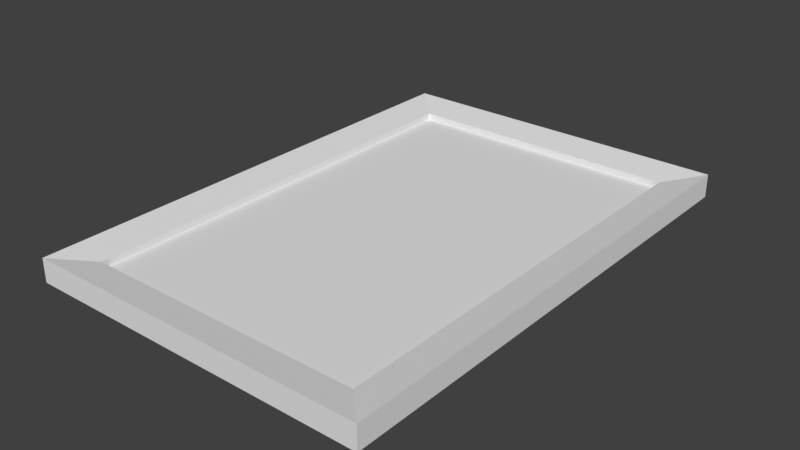 # Source: Bilderrahmen.blend  (saved by Blender 2.79.0; exported with 4.5.12 LTS)
import bpy
from mathutils import Matrix  # noqa: F401  (used for matrix-valued properties, if any)

bpy.ops.wm.read_factory_settings(use_empty=True)
scene = bpy.context.scene
scene.name = 'Scene'

# ---- collections
col_collection_1 = bpy.data.collections.new('Collection 1'); scene.collection.children.link(col_collection_1)

# ---- materials (node trees are filled in below, after node groups)
mat_paper = bpy.data.materials.new('Paper')
mat_paper.alpha_threshold = 0.0
mat_paper.use_transparent_shadow = False
mat_paper.roughness = 0.5
mat_rahmen = bpy.data.materials.new('Rahmen')
mat_rahmen.alpha_threshold = 0.0
mat_rahmen.use_transparent_shadow = False
mat_rahmen.roughness = 0.5

# ---- material node trees

# ---- world
world_world = bpy.data.worlds.new('World'); scene.world = world_world
world_world.color = (0.05088, 0.05088, 0.05088)
world_world.use_sun_shadow = False
world_world.sun_shadow_jitter_overblur = 0.0
world_world.cycles.sampling_method = 'MANUAL'

# ---- meshes
me_cube_001 = bpy.data.meshes.new('Cube.001')
me_cube_001.from_pydata([(-11.06, -1.061, -0.75), (-11.06, -1.061, 0.75), (-8.939, 1.061, -0.07093), (-8.939, 1.061, 0.3595), (8.939, 1.061, -0.07093), (8.939, 1.061, 0.3595), (-8.939, 28.94, -0.07093), (-11.06, 31.06, -0.75), (-11.06, 31.06, 0.75), (-8.939, 28.94, 0.3595), (8.939, 28.94, -0.07093), (11.06, 31.06, -0.75), (11.06, 31.06, 0.75), (8.939, 28.94, 0.3595), (11.06, -1.061, -0.75), (11.06, -1.061, 0.75)], [], [(1, 3, 9, 8), (2, 3, 5, 4), (0, 7, 11, 14), (14, 15, 1, 0), (5, 3, 1, 15), (9, 6, 10, 13), (3, 2, 6, 9), (0, 1, 8, 7), (12, 13, 5, 15), (7, 8, 12, 11), (8, 9, 13, 12), (13, 10, 4, 5), (11, 12, 15, 14), (10, 6, 2, 4)])
me_cube_001.polygons.foreach_set('material_index', [1, 1, 1, 1, 1, 1, 1, 1, 1, 1, 1, 1, 1, 0])
_uv = me_cube_001.uv_layers.new(name='UVMap')
_uv.uv.foreach_set('vector', [0.5273, 0.002029, 0.4926, 0.04399, 0.03672, 0.04399, 0.002029, 0.002029, 0.5857, 0.2919, 0.5773, 0.2919, 0.5773, 0.002029, 0.5857, 0.002029, 0.4359, 0.4436, 0.4359, 0.9645, 0.002029, 0.9645, 0.002029, 0.4436, 0.5607, 0.3607, 0.5313, 0.3607, 0.5313, 0.002029, 0.5607, 0.002029, 0.4926, 0.3976, 0.4926, 0.04399, 0.5273, 0.002029, 0.5273, 0.4396, 0.5648, 0.002029, 0.5732, 0.002029, 0.5732, 0.2919, 0.5648, 0.2919, 0.9505, 0.8957, 0.9421, 0.8957, 0.9421, 0.4436, 0.9505, 0.4436, 0.9255, 0.9645, 0.8961, 0.9645, 0.8961, 0.4436, 0.9255, 0.4436, 0.002029, 0.4396, 0.03672, 0.3976, 0.4926, 0.3976, 0.5273, 0.4396, 0.44, 0.8278, 0.44, 0.7984, 0.7987, 0.7984, 0.7987, 0.8278, 0.002029, 0.002029, 0.03672, 0.04399, 0.03672, 0.3976, 0.002029, 0.4396, 0.938, 0.8957, 0.9296, 0.8957, 0.9296, 0.4436, 0.938, 0.4436, 0.5229, 0.9685, 0.5229, 0.998, 0.002029, 0.998, 0.002029, 0.9685, 0.8921, 0.4436, 0.8921, 0.7943, 0.44, 0.7943, 0.44, 0.4436])
me_cube_001.materials.append(mat_paper)
me_cube_001.materials.append(mat_rahmen)
me_cube_001.use_remesh_preserve_volume = False
me_cube_001.use_remesh_preserve_attributes = False
me_cube_001.use_mirror_vertex_groups = False
me_cube_001.update()

# ---- objects
ob_imageplace = bpy.data.objects.new('ImagePlace', None)
ob_rahmen = bpy.data.objects.new('Rahmen', me_cube_001)

# ---- transforms, parenting, visibility, modifiers, constraints
ob_imageplace.location = (0.0, 15.0, -0.07093)
ob_imageplace.empty_display_size = 100.0
ob_imageplace.empty_image_offset = (0.0, 0.0)
ob_imageplace.lineart.crease_threshold = 0.0
ob_rahmen.location = (0.0, 0.0, 0.0)
ob_rahmen.lineart.crease_threshold = 0.0

# ---- collection membership
col_collection_1.objects.link(ob_imageplace)
col_collection_1.objects.link(ob_rahmen)

# ---- scene / render settings (as saved in the file)
scene.frame_start = 1; scene.frame_end = 250; scene.frame_set(1)
scene.render.engine = 'BLENDER_EEVEE_NEXT'
scene.render.resolution_percentage = 50
scene.render.dither_intensity = 0.0
scene.cycles.use_denoising = False
scene.cycles.samples = 128
scene.cycles.sampling_pattern = 'TABULATED_SOBOL'
scene.cycles.use_adaptive_sampling = False
scene.cycles.use_light_tree = False
scene.cycles.blur_glossy = 0.0
scene.cycles.sample_clamp_indirect = 0.0
scene.view_settings.view_transform = 'Standard'
scene.unit_settings.scale_length = 0.01
bpy.context.view_layer.update()

# ---- added for rendering (the .blend has no active camera and no usable light): camera, sun
cam_auto = bpy.data.cameras.new('AutoCamera')
cam_auto.lens = 50.0
cam_auto.sensor_width = 36.0
cam_auto.clip_end = 1000.0
ob_auto_camera = bpy.data.objects.new('AutoCamera', cam_auto)
scene.collection.objects.link(ob_auto_camera)
ob_auto_camera.location = (36.112, -28.3344, 28.8896)
ob_auto_camera.rotation_euler = (1.09748, -7.21219e-08, 0.694738)
scene.camera = ob_auto_camera
light_auto_sun = bpy.data.lights.new('AutoSun', 'SUN')
light_auto_sun.energy = 3.0
light_auto_sun.angle = 0.0523599
ob_auto_sun = bpy.data.objects.new('AutoSun', light_auto_sun)
scene.collection.objects.link(ob_auto_sun)
ob_auto_sun.rotation_euler = (0.872665, 0.174533, 0.523599)
bpy.context.view_layer.update()
